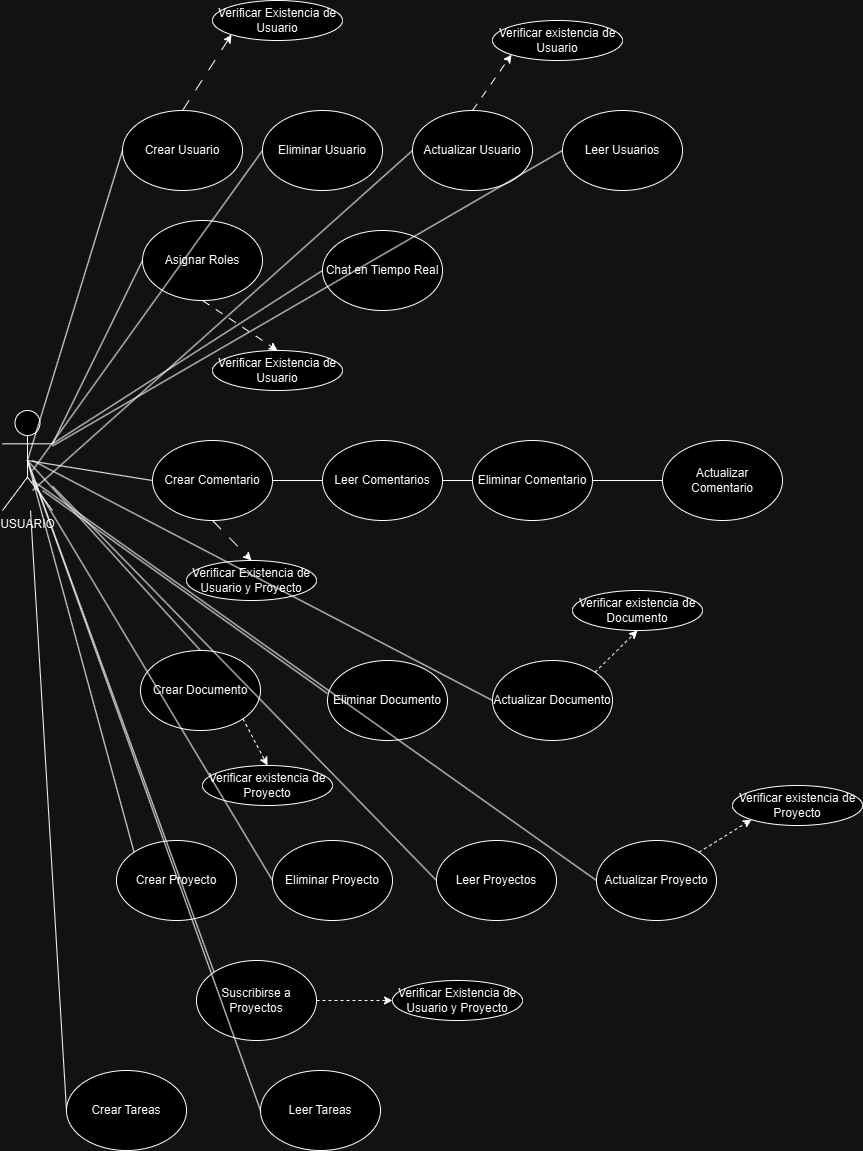

The diagram above was exported from draw.io. Its source (the exported page's mxGraphModel, read from the mxfile embedded in the PNG):
<mxGraphModel dx="2213" dy="1960" grid="1" gridSize="10" guides="1" tooltips="1" connect="1" arrows="1" fold="1" page="1" pageScale="1" pageWidth="827" pageHeight="1169" math="0" shadow="0">
  <root>
    <mxCell id="0" />
    <mxCell id="1" parent="0" />
    <mxCell id="Gmb2DKhACqOP0_6bLzmN-1" value="USUARIO" style="shape=umlActor;verticalLabelPosition=bottom;verticalAlign=top;html=1;outlineConnect=0;" vertex="1" parent="1">
      <mxGeometry y="210" width="50" height="100" as="geometry" />
    </mxCell>
    <mxCell id="Gmb2DKhACqOP0_6bLzmN-3" value="Crear Usuario" style="ellipse;whiteSpace=wrap;html=1;" vertex="1" parent="1">
      <mxGeometry x="120" y="-90" width="120" height="80" as="geometry" />
    </mxCell>
    <mxCell id="Gmb2DKhACqOP0_6bLzmN-4" value="Crear Comentario" style="ellipse;whiteSpace=wrap;html=1;" vertex="1" parent="1">
      <mxGeometry x="150" y="240" width="120" height="80" as="geometry" />
    </mxCell>
    <mxCell id="Gmb2DKhACqOP0_6bLzmN-7" value="Leer Comentarios" style="ellipse;whiteSpace=wrap;html=1;" vertex="1" parent="1">
      <mxGeometry x="320" y="240" width="120" height="80" as="geometry" />
    </mxCell>
    <mxCell id="Gmb2DKhACqOP0_6bLzmN-8" value="Leer Proyectos" style="ellipse;whiteSpace=wrap;html=1;" vertex="1" parent="1">
      <mxGeometry x="434" y="640" width="120" height="80" as="geometry" />
    </mxCell>
    <mxCell id="Gmb2DKhACqOP0_6bLzmN-9" value="Leer Tareas" style="ellipse;whiteSpace=wrap;html=1;" vertex="1" parent="1">
      <mxGeometry x="258" y="870" width="120" height="80" as="geometry" />
    </mxCell>
    <mxCell id="Gmb2DKhACqOP0_6bLzmN-10" value="Actualizar Usuario" style="ellipse;whiteSpace=wrap;html=1;" vertex="1" parent="1">
      <mxGeometry x="410" y="-90" width="120" height="80" as="geometry" />
    </mxCell>
    <mxCell id="Gmb2DKhACqOP0_6bLzmN-11" value="Actualizar Comentario" style="ellipse;whiteSpace=wrap;html=1;" vertex="1" parent="1">
      <mxGeometry x="660" y="240" width="120" height="80" as="geometry" />
    </mxCell>
    <mxCell id="Gmb2DKhACqOP0_6bLzmN-12" value="Suscribirse a Proyectos" style="ellipse;whiteSpace=wrap;html=1;" vertex="1" parent="1">
      <mxGeometry x="194" y="760" width="120" height="80" as="geometry" />
    </mxCell>
    <mxCell id="Gmb2DKhACqOP0_6bLzmN-13" value="Eliminar Proyecto" style="ellipse;whiteSpace=wrap;html=1;" vertex="1" parent="1">
      <mxGeometry x="270" y="640" width="120" height="80" as="geometry" />
    </mxCell>
    <mxCell id="Gmb2DKhACqOP0_6bLzmN-14" value="Chat en Tiempo Real" style="ellipse;whiteSpace=wrap;html=1;" vertex="1" parent="1">
      <mxGeometry x="320" y="30" width="120" height="80" as="geometry" />
    </mxCell>
    <mxCell id="Gmb2DKhACqOP0_6bLzmN-15" value="Eliminar Documento" style="ellipse;whiteSpace=wrap;html=1;" vertex="1" parent="1">
      <mxGeometry x="325" y="460" width="120" height="80" as="geometry" />
    </mxCell>
    <mxCell id="Gmb2DKhACqOP0_6bLzmN-16" value="Eliminar Comentario" style="ellipse;whiteSpace=wrap;html=1;" vertex="1" parent="1">
      <mxGeometry x="470" y="240" width="120" height="80" as="geometry" />
    </mxCell>
    <mxCell id="Gmb2DKhACqOP0_6bLzmN-17" value="Eliminar Usuario" style="ellipse;whiteSpace=wrap;html=1;" vertex="1" parent="1">
      <mxGeometry x="260" y="-90" width="120" height="80" as="geometry" />
    </mxCell>
    <mxCell id="Gmb2DKhACqOP0_6bLzmN-18" value="Actualizar Documento" style="ellipse;whiteSpace=wrap;html=1;" vertex="1" parent="1">
      <mxGeometry x="490" y="460" width="120" height="80" as="geometry" />
    </mxCell>
    <mxCell id="Gmb2DKhACqOP0_6bLzmN-19" value="Leer Usuarios" style="ellipse;whiteSpace=wrap;html=1;" vertex="1" parent="1">
      <mxGeometry x="560" y="-90" width="120" height="80" as="geometry" />
    </mxCell>
    <mxCell id="Gmb2DKhACqOP0_6bLzmN-20" value="Actualizar Proyecto" style="ellipse;whiteSpace=wrap;html=1;" vertex="1" parent="1">
      <mxGeometry x="594" y="640" width="120" height="80" as="geometry" />
    </mxCell>
    <mxCell id="Gmb2DKhACqOP0_6bLzmN-21" value="Asignar Roles" style="ellipse;whiteSpace=wrap;html=1;" vertex="1" parent="1">
      <mxGeometry x="140" y="20" width="120" height="80" as="geometry" />
    </mxCell>
    <mxCell id="Gmb2DKhACqOP0_6bLzmN-5" value="Crear Proyecto" style="ellipse;whiteSpace=wrap;html=1;" vertex="1" parent="1">
      <mxGeometry x="114" y="640" width="120" height="80" as="geometry" />
    </mxCell>
    <mxCell id="Gmb2DKhACqOP0_6bLzmN-6" value="Crear Documento" style="ellipse;whiteSpace=wrap;html=1;" vertex="1" parent="1">
      <mxGeometry x="138" y="450" width="120" height="80" as="geometry" />
    </mxCell>
    <mxCell id="Gmb2DKhACqOP0_6bLzmN-50" value="Crear Tareas" style="ellipse;whiteSpace=wrap;html=1;" vertex="1" parent="1">
      <mxGeometry x="64" y="870" width="120" height="80" as="geometry" />
    </mxCell>
    <mxCell id="Gmb2DKhACqOP0_6bLzmN-58" value="" style="endArrow=none;html=1;rounded=0;exitX=0.5;exitY=0.5;exitDx=0;exitDy=0;exitPerimeter=0;entryX=0.5;entryY=0;entryDx=0;entryDy=0;" edge="1" parent="1" source="Gmb2DKhACqOP0_6bLzmN-1" target="Gmb2DKhACqOP0_6bLzmN-6">
      <mxGeometry width="50" height="50" relative="1" as="geometry">
        <mxPoint x="390" y="430" as="sourcePoint" />
        <mxPoint x="440" y="380" as="targetPoint" />
      </mxGeometry>
    </mxCell>
    <mxCell id="Gmb2DKhACqOP0_6bLzmN-68" value="" style="endArrow=none;html=1;rounded=0;exitX=0.5;exitY=0.5;exitDx=0;exitDy=0;exitPerimeter=0;entryX=0;entryY=0.5;entryDx=0;entryDy=0;" edge="1" parent="1" source="Gmb2DKhACqOP0_6bLzmN-1" target="Gmb2DKhACqOP0_6bLzmN-3">
      <mxGeometry width="50" height="50" relative="1" as="geometry">
        <mxPoint x="80" y="220" as="sourcePoint" />
        <mxPoint x="130" y="170" as="targetPoint" />
      </mxGeometry>
    </mxCell>
    <mxCell id="Gmb2DKhACqOP0_6bLzmN-70" value="" style="endArrow=none;html=1;rounded=0;exitX=0.5;exitY=0.5;exitDx=0;exitDy=0;exitPerimeter=0;entryX=0;entryY=0.5;entryDx=0;entryDy=0;" edge="1" parent="1" source="Gmb2DKhACqOP0_6bLzmN-1" target="Gmb2DKhACqOP0_6bLzmN-4">
      <mxGeometry width="50" height="50" relative="1" as="geometry">
        <mxPoint x="390" y="430" as="sourcePoint" />
        <mxPoint x="440" y="380" as="targetPoint" />
      </mxGeometry>
    </mxCell>
    <mxCell id="Gmb2DKhACqOP0_6bLzmN-74" value="" style="endArrow=none;html=1;rounded=0;exitX=0.5;exitY=0.5;exitDx=0;exitDy=0;exitPerimeter=0;entryX=0;entryY=0;entryDx=0;entryDy=0;" edge="1" parent="1" source="Gmb2DKhACqOP0_6bLzmN-1" target="Gmb2DKhACqOP0_6bLzmN-5">
      <mxGeometry width="50" height="50" relative="1" as="geometry">
        <mxPoint x="55" y="290" as="sourcePoint" />
        <mxPoint x="200" y="290" as="targetPoint" />
      </mxGeometry>
    </mxCell>
    <mxCell id="Gmb2DKhACqOP0_6bLzmN-75" value="" style="endArrow=none;html=1;rounded=0;exitX=0.5;exitY=0.5;exitDx=0;exitDy=0;exitPerimeter=0;entryX=0;entryY=0;entryDx=0;entryDy=0;" edge="1" parent="1" source="Gmb2DKhACqOP0_6bLzmN-1" target="Gmb2DKhACqOP0_6bLzmN-12">
      <mxGeometry width="50" height="50" relative="1" as="geometry">
        <mxPoint x="65" y="300" as="sourcePoint" />
        <mxPoint x="210" y="300" as="targetPoint" />
      </mxGeometry>
    </mxCell>
    <mxCell id="Gmb2DKhACqOP0_6bLzmN-76" value="" style="endArrow=none;html=1;rounded=0;entryX=0;entryY=0.5;entryDx=0;entryDy=0;" edge="1" parent="1" source="Gmb2DKhACqOP0_6bLzmN-1" target="Gmb2DKhACqOP0_6bLzmN-50">
      <mxGeometry width="50" height="50" relative="1" as="geometry">
        <mxPoint x="55" y="290" as="sourcePoint" />
        <mxPoint x="178" y="582" as="targetPoint" />
      </mxGeometry>
    </mxCell>
    <mxCell id="Gmb2DKhACqOP0_6bLzmN-77" value="" style="endArrow=none;html=1;rounded=0;exitX=1;exitY=0.3333333333333333;exitDx=0;exitDy=0;exitPerimeter=0;entryX=0;entryY=0.5;entryDx=0;entryDy=0;" edge="1" parent="1" source="Gmb2DKhACqOP0_6bLzmN-1" target="Gmb2DKhACqOP0_6bLzmN-14">
      <mxGeometry width="50" height="50" relative="1" as="geometry">
        <mxPoint x="390" y="430" as="sourcePoint" />
        <mxPoint x="440" y="380" as="targetPoint" />
      </mxGeometry>
    </mxCell>
    <mxCell id="Gmb2DKhACqOP0_6bLzmN-78" value="" style="endArrow=none;html=1;rounded=0;entryX=0;entryY=0.5;entryDx=0;entryDy=0;exitX=1;exitY=0.3333333333333333;exitDx=0;exitDy=0;exitPerimeter=0;" edge="1" parent="1" source="Gmb2DKhACqOP0_6bLzmN-1" target="Gmb2DKhACqOP0_6bLzmN-21">
      <mxGeometry width="50" height="50" relative="1" as="geometry">
        <mxPoint x="390" y="430" as="sourcePoint" />
        <mxPoint x="440" y="380" as="targetPoint" />
      </mxGeometry>
    </mxCell>
    <mxCell id="Gmb2DKhACqOP0_6bLzmN-80" value="Verificar Existencia de Usuario" style="ellipse;whiteSpace=wrap;html=1;" vertex="1" parent="1">
      <mxGeometry x="210" y="-200" width="130" height="40" as="geometry" />
    </mxCell>
    <mxCell id="Gmb2DKhACqOP0_6bLzmN-82" value="Verificar Existencia de Usuario" style="ellipse;whiteSpace=wrap;html=1;" vertex="1" parent="1">
      <mxGeometry x="210" y="150" width="130" height="40" as="geometry" />
    </mxCell>
    <mxCell id="Gmb2DKhACqOP0_6bLzmN-83" value="Verificar Existencia de Usuario y Proyecto" style="ellipse;whiteSpace=wrap;html=1;" vertex="1" parent="1">
      <mxGeometry x="184" y="360" width="130" height="40" as="geometry" />
    </mxCell>
    <mxCell id="Gmb2DKhACqOP0_6bLzmN-84" value="Verificar Existencia de Usuario y Proyecto" style="ellipse;whiteSpace=wrap;html=1;" vertex="1" parent="1">
      <mxGeometry x="390" y="780" width="130" height="40" as="geometry" />
    </mxCell>
    <mxCell id="Gmb2DKhACqOP0_6bLzmN-85" value="Verificar existencia de Usuario" style="ellipse;whiteSpace=wrap;html=1;" vertex="1" parent="1">
      <mxGeometry x="490" y="-180" width="130" height="40" as="geometry" />
    </mxCell>
    <mxCell id="Gmb2DKhACqOP0_6bLzmN-86" value="Verificar existencia de Proyecto" style="ellipse;whiteSpace=wrap;html=1;" vertex="1" parent="1">
      <mxGeometry x="200" y="565" width="130" height="40" as="geometry" />
    </mxCell>
    <mxCell id="Gmb2DKhACqOP0_6bLzmN-87" value="Verificar existencia de Documento" style="ellipse;whiteSpace=wrap;html=1;" vertex="1" parent="1">
      <mxGeometry x="570" y="390" width="130" height="40" as="geometry" />
    </mxCell>
    <mxCell id="Gmb2DKhACqOP0_6bLzmN-88" value="Verificar existencia de Proyecto" style="ellipse;whiteSpace=wrap;html=1;" vertex="1" parent="1">
      <mxGeometry x="730" y="585" width="130" height="40" as="geometry" />
    </mxCell>
    <mxCell id="Gmb2DKhACqOP0_6bLzmN-89" value="" style="endArrow=classic;html=1;rounded=0;entryX=0;entryY=1;entryDx=0;entryDy=0;exitX=0.5;exitY=0;exitDx=0;exitDy=0;dashed=1;dashPattern=12 12;" edge="1" parent="1" source="Gmb2DKhACqOP0_6bLzmN-3" target="Gmb2DKhACqOP0_6bLzmN-80">
      <mxGeometry width="50" height="50" relative="1" as="geometry">
        <mxPoint x="210" y="-100" as="sourcePoint" />
        <mxPoint x="260" y="-150" as="targetPoint" />
      </mxGeometry>
    </mxCell>
    <mxCell id="Gmb2DKhACqOP0_6bLzmN-90" value="" style="endArrow=classic;html=1;rounded=0;entryX=0;entryY=1;entryDx=0;entryDy=0;exitX=0.5;exitY=0;exitDx=0;exitDy=0;dashed=1;dashPattern=8 8;" edge="1" parent="1" source="Gmb2DKhACqOP0_6bLzmN-10" target="Gmb2DKhACqOP0_6bLzmN-85">
      <mxGeometry width="50" height="50" relative="1" as="geometry">
        <mxPoint x="190" y="-80" as="sourcePoint" />
        <mxPoint x="239" y="-156" as="targetPoint" />
      </mxGeometry>
    </mxCell>
    <mxCell id="Gmb2DKhACqOP0_6bLzmN-91" value="" style="endArrow=classic;html=1;rounded=0;entryX=0.5;entryY=0;entryDx=0;entryDy=0;exitX=0.5;exitY=1;exitDx=0;exitDy=0;dashed=1;dashPattern=8 8;" edge="1" parent="1" source="Gmb2DKhACqOP0_6bLzmN-21" target="Gmb2DKhACqOP0_6bLzmN-82">
      <mxGeometry width="50" height="50" relative="1" as="geometry">
        <mxPoint x="200" y="-70" as="sourcePoint" />
        <mxPoint x="249" y="-146" as="targetPoint" />
      </mxGeometry>
    </mxCell>
    <mxCell id="Gmb2DKhACqOP0_6bLzmN-92" value="" style="endArrow=classic;html=1;rounded=0;entryX=0.5;entryY=0;entryDx=0;entryDy=0;exitX=0.5;exitY=1;exitDx=0;exitDy=0;dashed=1;dashPattern=12 12;" edge="1" parent="1" source="Gmb2DKhACqOP0_6bLzmN-4" target="Gmb2DKhACqOP0_6bLzmN-83">
      <mxGeometry width="50" height="50" relative="1" as="geometry">
        <mxPoint x="350" y="418" as="sourcePoint" />
        <mxPoint x="399" y="342" as="targetPoint" />
      </mxGeometry>
    </mxCell>
    <mxCell id="Gmb2DKhACqOP0_6bLzmN-93" value="" style="endArrow=classic;html=1;rounded=0;entryX=0.5;entryY=1;entryDx=0;entryDy=0;exitX=1;exitY=0;exitDx=0;exitDy=0;dashed=1;" edge="1" parent="1" source="Gmb2DKhACqOP0_6bLzmN-18" target="Gmb2DKhACqOP0_6bLzmN-87">
      <mxGeometry width="50" height="50" relative="1" as="geometry">
        <mxPoint x="631" y="496" as="sourcePoint" />
        <mxPoint x="680" y="420" as="targetPoint" />
      </mxGeometry>
    </mxCell>
    <mxCell id="Gmb2DKhACqOP0_6bLzmN-94" value="" style="endArrow=classic;html=1;rounded=0;entryX=0.5;entryY=0;entryDx=0;entryDy=0;exitX=1;exitY=1;exitDx=0;exitDy=0;dashed=1;" edge="1" parent="1" source="Gmb2DKhACqOP0_6bLzmN-6" target="Gmb2DKhACqOP0_6bLzmN-86">
      <mxGeometry width="50" height="50" relative="1" as="geometry">
        <mxPoint x="391" y="641" as="sourcePoint" />
        <mxPoint x="440" y="565" as="targetPoint" />
      </mxGeometry>
    </mxCell>
    <mxCell id="Gmb2DKhACqOP0_6bLzmN-95" value="" style="endArrow=classic;html=1;rounded=0;entryX=0;entryY=0.5;entryDx=0;entryDy=0;exitX=1;exitY=0.5;exitDx=0;exitDy=0;dashed=1;" edge="1" parent="1" source="Gmb2DKhACqOP0_6bLzmN-12" target="Gmb2DKhACqOP0_6bLzmN-84">
      <mxGeometry width="50" height="50" relative="1" as="geometry">
        <mxPoint x="490" y="916" as="sourcePoint" />
        <mxPoint x="539" y="840" as="targetPoint" />
      </mxGeometry>
    </mxCell>
    <mxCell id="Gmb2DKhACqOP0_6bLzmN-96" value="" style="endArrow=classic;html=1;rounded=0;entryX=0;entryY=1;entryDx=0;entryDy=0;exitX=1;exitY=0;exitDx=0;exitDy=0;dashed=1;" edge="1" parent="1" source="Gmb2DKhACqOP0_6bLzmN-20" target="Gmb2DKhACqOP0_6bLzmN-88">
      <mxGeometry width="50" height="50" relative="1" as="geometry">
        <mxPoint x="714" y="506" as="sourcePoint" />
        <mxPoint x="763" y="430" as="targetPoint" />
      </mxGeometry>
    </mxCell>
    <mxCell id="Gmb2DKhACqOP0_6bLzmN-115" value="" style="endArrow=none;html=1;rounded=0;entryX=0;entryY=0.5;entryDx=0;entryDy=0;" edge="1" parent="1" target="Gmb2DKhACqOP0_6bLzmN-13">
      <mxGeometry width="50" height="50" relative="1" as="geometry">
        <mxPoint x="30" y="280" as="sourcePoint" />
        <mxPoint x="510" y="590" as="targetPoint" />
      </mxGeometry>
    </mxCell>
    <mxCell id="Gmb2DKhACqOP0_6bLzmN-116" value="" style="endArrow=none;html=1;rounded=0;entryX=0;entryY=0.5;entryDx=0;entryDy=0;" edge="1" parent="1" target="Gmb2DKhACqOP0_6bLzmN-17">
      <mxGeometry width="50" height="50" relative="1" as="geometry">
        <mxPoint x="30" y="270" as="sourcePoint" />
        <mxPoint x="560" y="-50" as="targetPoint" />
      </mxGeometry>
    </mxCell>
    <mxCell id="Gmb2DKhACqOP0_6bLzmN-118" value="" style="endArrow=none;html=1;rounded=0;entryX=0;entryY=0.5;entryDx=0;entryDy=0;" edge="1" parent="1" target="Gmb2DKhACqOP0_6bLzmN-10">
      <mxGeometry width="50" height="50" relative="1" as="geometry">
        <mxPoint x="30" y="290" as="sourcePoint" />
        <mxPoint x="140" y="-30" as="targetPoint" />
      </mxGeometry>
    </mxCell>
    <mxCell id="Gmb2DKhACqOP0_6bLzmN-119" value="" style="endArrow=none;html=1;rounded=0;entryX=0;entryY=0.5;entryDx=0;entryDy=0;" edge="1" parent="1" source="Gmb2DKhACqOP0_6bLzmN-1" target="Gmb2DKhACqOP0_6bLzmN-19">
      <mxGeometry width="50" height="50" relative="1" as="geometry">
        <mxPoint x="60" y="310" as="sourcePoint" />
        <mxPoint x="150" y="-20" as="targetPoint" />
      </mxGeometry>
    </mxCell>
    <mxCell id="Gmb2DKhACqOP0_6bLzmN-120" value="" style="endArrow=none;html=1;rounded=0;exitX=1;exitY=0.5;exitDx=0;exitDy=0;entryX=0;entryY=0.5;entryDx=0;entryDy=0;" edge="1" parent="1" source="Gmb2DKhACqOP0_6bLzmN-4" target="Gmb2DKhACqOP0_6bLzmN-7">
      <mxGeometry width="50" height="50" relative="1" as="geometry">
        <mxPoint x="70" y="320" as="sourcePoint" />
        <mxPoint x="160" y="-10" as="targetPoint" />
      </mxGeometry>
    </mxCell>
    <mxCell id="Gmb2DKhACqOP0_6bLzmN-121" value="" style="endArrow=none;html=1;rounded=0;exitX=1;exitY=0.5;exitDx=0;exitDy=0;entryX=0;entryY=0.5;entryDx=0;entryDy=0;" edge="1" parent="1" source="Gmb2DKhACqOP0_6bLzmN-7" target="Gmb2DKhACqOP0_6bLzmN-16">
      <mxGeometry width="50" height="50" relative="1" as="geometry">
        <mxPoint x="80" y="330" as="sourcePoint" />
        <mxPoint x="170" as="targetPoint" />
      </mxGeometry>
    </mxCell>
    <mxCell id="Gmb2DKhACqOP0_6bLzmN-122" value="" style="endArrow=none;html=1;rounded=0;exitX=1;exitY=0.5;exitDx=0;exitDy=0;entryX=0;entryY=0.5;entryDx=0;entryDy=0;" edge="1" parent="1" source="Gmb2DKhACqOP0_6bLzmN-16" target="Gmb2DKhACqOP0_6bLzmN-11">
      <mxGeometry width="50" height="50" relative="1" as="geometry">
        <mxPoint x="90" y="340" as="sourcePoint" />
        <mxPoint x="180" y="10" as="targetPoint" />
      </mxGeometry>
    </mxCell>
    <mxCell id="Gmb2DKhACqOP0_6bLzmN-123" value="" style="endArrow=none;html=1;rounded=0;entryX=0;entryY=0.413;entryDx=0;entryDy=0;entryPerimeter=0;" edge="1" parent="1" target="Gmb2DKhACqOP0_6bLzmN-15">
      <mxGeometry width="50" height="50" relative="1" as="geometry">
        <mxPoint x="40" y="290" as="sourcePoint" />
        <mxPoint x="190" y="20" as="targetPoint" />
      </mxGeometry>
    </mxCell>
    <mxCell id="Gmb2DKhACqOP0_6bLzmN-125" value="" style="endArrow=none;html=1;rounded=0;exitX=0;exitY=0.5;exitDx=0;exitDy=0;" edge="1" parent="1" source="Gmb2DKhACqOP0_6bLzmN-18">
      <mxGeometry width="50" height="50" relative="1" as="geometry">
        <mxPoint x="110" y="360" as="sourcePoint" />
        <mxPoint x="30" y="260" as="targetPoint" />
      </mxGeometry>
    </mxCell>
    <mxCell id="Gmb2DKhACqOP0_6bLzmN-126" value="" style="endArrow=none;html=1;rounded=0;exitX=0;exitY=0.5;exitDx=0;exitDy=0;" edge="1" parent="1" source="Gmb2DKhACqOP0_6bLzmN-8" target="Gmb2DKhACqOP0_6bLzmN-1">
      <mxGeometry width="50" height="50" relative="1" as="geometry">
        <mxPoint x="120" y="370" as="sourcePoint" />
        <mxPoint x="210" y="40" as="targetPoint" />
      </mxGeometry>
    </mxCell>
    <mxCell id="Gmb2DKhACqOP0_6bLzmN-127" value="" style="endArrow=none;html=1;rounded=0;entryX=0;entryY=0.5;entryDx=0;entryDy=0;" edge="1" parent="1" target="Gmb2DKhACqOP0_6bLzmN-20">
      <mxGeometry width="50" height="50" relative="1" as="geometry">
        <mxPoint x="30" y="280" as="sourcePoint" />
        <mxPoint x="220" y="50" as="targetPoint" />
      </mxGeometry>
    </mxCell>
    <mxCell id="Gmb2DKhACqOP0_6bLzmN-128" value="" style="endArrow=none;html=1;rounded=0;exitX=0;exitY=0.5;exitDx=0;exitDy=0;entryX=0.5;entryY=0.5;entryDx=0;entryDy=0;entryPerimeter=0;" edge="1" parent="1" source="Gmb2DKhACqOP0_6bLzmN-9" target="Gmb2DKhACqOP0_6bLzmN-1">
      <mxGeometry width="50" height="50" relative="1" as="geometry">
        <mxPoint x="140" y="390" as="sourcePoint" />
        <mxPoint x="230" y="60" as="targetPoint" />
      </mxGeometry>
    </mxCell>
  </root>
</mxGraphModel>